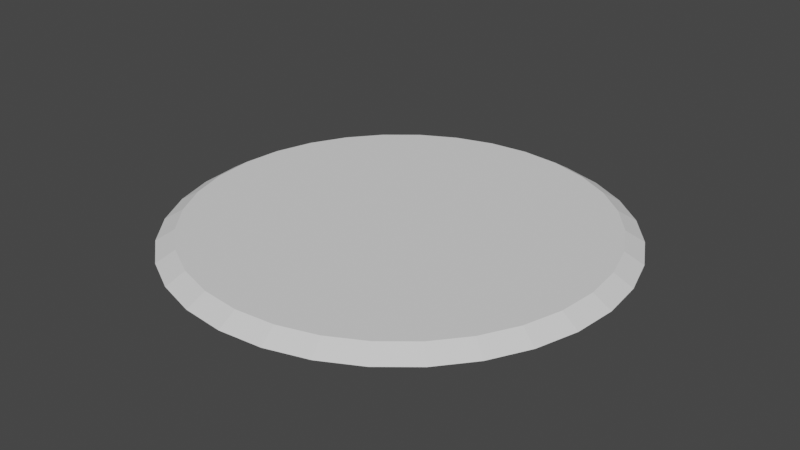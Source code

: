 # Source: treasure_platform.blend  (saved by Blender 3.3.6; exported with 4.5.12 LTS)
import bpy
from mathutils import Matrix  # noqa: F401  (used for matrix-valued properties, if any)

bpy.ops.wm.read_factory_settings(use_empty=True)
scene = bpy.context.scene
scene.name = 'Scene'

# ---- collections
col_collection = bpy.data.collections.new('Collection'); scene.collection.children.link(col_collection)

# ---- world
world_world = bpy.data.worlds.new('World'); scene.world = world_world
world_world.use_nodes = True; world_world.node_tree.nodes.clear()
_N = world_world.node_tree.nodes; _L = world_world.node_tree.links
n0 = _N.new('ShaderNodeOutputWorld'); n0.name = 'World Output'; n0.location = (300, 300)
n1 = _N.new('ShaderNodeBackground'); n1.name = 'Background'; n1.location = (10, 300)
n1.inputs[0].default_value = (0.05088, 0.05088, 0.05088, 1.0)
_L.new(n1.outputs[0], n0.inputs[0])
n0.is_active_output = True
world_world.color = (0.05088, 0.05088, 0.05088)
world_world.use_sun_shadow = False
world_world.sun_shadow_jitter_overblur = 0.0

# ---- meshes
me_cylinder = bpy.data.meshes.new('Cylinder')
me_cylinder.from_pydata([(0.0, 1.0, -1.0), (9.711e-10, 0.9176, -0.8252), (0.1951, 0.9808, -1.0), (0.179, 0.9, -0.8252), (0.3827, 0.9239, -1.0), (0.3512, 0.8478, -0.8252), (0.5556, 0.8315, -1.0), (0.5098, 0.763, -0.8252), (0.7071, 0.7071, -1.0), (0.6488, 0.6488, -0.8252), (0.8315, 0.5556, -1.0), (0.763, 0.5098, -0.8252), (0.9239, 0.3827, -1.0), (0.8478, 0.3512, -0.8252), (0.9808, 0.1951, -1.0), (0.9, 0.179, -0.8252), (1.0, 0.0, -1.0), (0.9176, -9.284e-11, -0.8252), (0.9808, -0.1951, -1.0), (0.9, -0.179, -0.8252), (0.9239, -0.3827, -1.0), (0.8478, -0.3512, -0.8252), (0.8315, -0.5556, -1.0), (0.763, -0.5098, -0.8252), (0.7071, -0.7071, -1.0), (0.6488, -0.6488, -0.8252), (0.5556, -0.8315, -1.0), (0.5098, -0.763, -0.8252), (0.3827, -0.9239, -1.0), (0.3512, -0.8478, -0.8252), (0.1951, -0.9808, -1.0), (0.179, -0.9, -0.8252), (0.0, -1.0, -1.0), (9.711e-10, -0.9176, -0.8252), (-0.1951, -0.9808, -1.0), (-0.179, -0.9, -0.8252), (-0.3827, -0.9239, -1.0), (-0.3512, -0.8478, -0.8252), (-0.5556, -0.8315, -1.0), (-0.5098, -0.763, -0.8252), (-0.7071, -0.7071, -1.0), (-0.6488, -0.6488, -0.8252), (-0.8315, -0.5556, -1.0), (-0.763, -0.5098, -0.8252), (-0.9239, -0.3827, -1.0), (-0.8478, -0.3512, -0.8252), (-0.9808, -0.1951, -1.0), (-0.9, -0.179, -0.8252), (-1.0, 0.0, -1.0), (-0.9176, -9.284e-11, -0.8252), (-0.9808, 0.1951, -1.0), (-0.9, 0.179, -0.8252), (-0.9239, 0.3827, -1.0), (-0.8478, 0.3512, -0.8252), (-0.8315, 0.5556, -1.0), (-0.763, 0.5098, -0.8252), (-0.7071, 0.7071, -1.0), (-0.6488, 0.6488, -0.8252), (-0.5556, 0.8315, -1.0), (-0.5098, 0.763, -0.8252), (-0.3827, 0.9239, -1.0), (-0.3512, 0.8478, -0.8252), (-0.1951, 0.9808, -1.0), (-0.179, 0.9, -0.8252)], [], [(0, 1, 3, 2), (2, 3, 5, 4), (4, 5, 7, 6), (6, 7, 9, 8), (8, 9, 11, 10), (10, 11, 13, 12), (12, 13, 15, 14), (14, 15, 17, 16), (16, 17, 19, 18), (18, 19, 21, 20), (20, 21, 23, 22), (22, 23, 25, 24), (24, 25, 27, 26), (26, 27, 29, 28), (28, 29, 31, 30), (30, 31, 33, 32), (32, 33, 35, 34), (34, 35, 37, 36), (36, 37, 39, 38), (38, 39, 41, 40), (40, 41, 43, 42), (42, 43, 45, 44), (44, 45, 47, 46), (46, 47, 49, 48), (48, 49, 51, 50), (50, 51, 53, 52), (52, 53, 55, 54), (54, 55, 57, 56), (56, 57, 59, 58), (58, 59, 61, 60), (3, 1, 63, 61, 59, 57, 55, 53, 51, 49, 47, 45, 43, 41, 39, 37, 35, 33, 31, 29, 27, 25, 23, 21, 19, 17, 15, 13, 11, 9, 7, 5), (60, 61, 63, 62), (62, 63, 1, 0), (0, 2, 4, 6, 8, 10, 12, 14, 16, 18, 20, 22, 24, 26, 28, 30, 32, 34, 36, 38, 40, 42, 44, 46, 48, 50, 52, 54, 56, 58, 60, 62)])
_uv = me_cylinder.uv_layers.new(name='UVMap')
_uv.uv.foreach_set('vector', [1.0, 0.5, 1.0, 1.0, 0.9688, 1.0, 0.9688, 0.5, 0.9688, 0.5, 0.9688, 1.0, 0.9375, 1.0, 0.9375, 0.5, 0.9375, 0.5, 0.9375, 1.0, 0.9062, 1.0, 0.9062, 0.5, 0.9062, 0.5, 0.9062, 1.0, 0.875, 1.0, 0.875, 0.5, 0.875, 0.5, 0.875, 1.0, 0.8438, 1.0, 0.8438, 0.5, 0.8438, 0.5, 0.8438, 1.0, 0.8125, 1.0, 0.8125, 0.5, 0.8125, 0.5, 0.8125, 1.0, 0.7812, 1.0, 0.7812, 0.5, 0.7812, 0.5, 0.7812, 1.0, 0.75, 1.0, 0.75, 0.5, 0.75, 0.5, 0.75, 1.0, 0.7188, 1.0, 0.7188, 0.5, 0.7188, 0.5, 0.7188, 1.0, 0.6875, 1.0, 0.6875, 0.5, 0.6875, 0.5, 0.6875, 1.0, 0.6562, 1.0, 0.6562, 0.5, 0.6562, 0.5, 0.6562, 1.0, 0.625, 1.0, 0.625, 0.5, 0.625, 0.5, 0.625, 1.0, 0.5938, 1.0, 0.5938, 0.5, 0.5938, 0.5, 0.5938, 1.0, 0.5625, 1.0, 0.5625, 0.5, 0.5625, 0.5, 0.5625, 1.0, 0.5312, 1.0, 0.5312, 0.5, 0.5312, 0.5, 0.5312, 1.0, 0.5, 1.0, 0.5, 0.5, 0.5, 0.5, 0.5, 1.0, 0.4688, 1.0, 0.4688, 0.5, 0.4688, 0.5, 0.4688, 1.0, 0.4375, 1.0, 0.4375, 0.5, 0.4375, 0.5, 0.4375, 1.0, 0.4062, 1.0, 0.4062, 0.5, 0.4062, 0.5, 0.4062, 1.0, 0.375, 1.0, 0.375, 0.5, 0.375, 0.5, 0.375, 1.0, 0.3438, 1.0, 0.3438, 0.5, 0.3438, 0.5, 0.3438, 1.0, 0.3125, 1.0, 0.3125, 0.5, 0.3125, 0.5, 0.3125, 1.0, 0.2812, 1.0, 0.2812, 0.5, 0.2812, 0.5, 0.2812, 1.0, 0.25, 1.0, 0.25, 0.5, 0.25, 0.5, 0.25, 1.0, 0.2188, 1.0, 0.2188, 0.5, 0.2188, 0.5, 0.2188, 1.0, 0.1875, 1.0, 0.1875, 0.5, 0.1875, 0.5, 0.1875, 1.0, 0.1562, 1.0, 0.1562, 0.5, 0.1562, 0.5, 0.1562, 1.0, 0.125, 1.0, 0.125, 0.5, 0.125, 0.5, 0.125, 1.0, 0.09375, 1.0, 0.09375, 0.5, 0.09375, 0.5, 0.09375, 1.0, 0.0625, 1.0, 0.0625, 0.5, 0.2968, 0.4854, 0.25, 0.49, 0.2032, 0.4854, 0.1582, 0.4717, 0.1167, 0.4496, 0.08029, 0.4197, 0.05045, 0.3833, 0.02827, 0.3418, 0.01461, 0.2968, 0.01, 0.25, 0.01461, 0.2032, 0.02827, 0.1582, 0.05045, 0.1167, 0.08029, 0.08029, 0.1167, 0.05045, 0.1582, 0.02827, 0.2032, 0.01461, 0.25, 0.01, 0.2968, 0.01461, 0.3418, 0.02827, 0.3833, 0.05045, 0.4197, 0.08029, 0.4496, 0.1167, 0.4717, 0.1582, 0.4854, 0.2032, 0.49, 0.25, 0.4854, 0.2968, 0.4717, 0.3418, 0.4496, 0.3833, 0.4197, 0.4197, 0.3833, 0.4496, 0.3418, 0.4717, 0.0625, 0.5, 0.0625, 1.0, 0.03125, 1.0, 0.03125, 0.5, 0.03125, 0.5, 0.03125, 1.0, 0.0, 1.0, 0.0, 0.5, 0.75, 0.49, 0.7968, 0.4854, 0.8418, 0.4717, 0.8833, 0.4496, 0.9197, 0.4197, 0.9496, 0.3833, 0.9717, 0.3418, 0.9854, 0.2968, 0.99, 0.25, 0.9854, 0.2032, 0.9717, 0.1582, 0.9496, 0.1167, 0.9197, 0.08029, 0.8833, 0.05045, 0.8418, 0.02827, 0.7968, 0.01461, 0.75, 0.01, 0.7032, 0.01461, 0.6582, 0.02827, 0.6167, 0.05045, 0.5803, 0.08029, 0.5504, 0.1167, 0.5283, 0.1582, 0.5146, 0.2032, 0.51, 0.25, 0.5146, 0.2968, 0.5283, 0.3418, 0.5504, 0.3833, 0.5803, 0.4197, 0.6167, 0.4496, 0.6582, 0.4717, 0.7032, 0.4854])
me_cylinder.update()

# ---- objects
ob_cylinder = bpy.data.objects.new('Cylinder', me_cylinder)

# ---- transforms, parenting, visibility, modifiers, constraints
ob_cylinder.location = (0.0, 0.0, 0.0)
ob_cylinder.scale = (4.845, 4.845, 1.349)

# ---- collection membership
col_collection.objects.link(ob_cylinder)

# ---- scene / render settings (as saved in the file)
scene.frame_start = 1; scene.frame_end = 250; scene.frame_set(1)
scene.render.engine = 'BLENDER_EEVEE_NEXT'
scene.cycles.sampling_pattern = 'TABULATED_SOBOL'
scene.cycles.use_light_tree = False
scene.view_settings.view_transform = 'Filmic'
bpy.context.view_layer.update()

# ---- added for rendering (the .blend has no active camera and no usable light): camera, sun
cam_auto = bpy.data.cameras.new('AutoCamera')
cam_auto.lens = 50.0
cam_auto.sensor_width = 36.0
cam_auto.clip_end = 1000.0
ob_auto_camera = bpy.data.objects.new('AutoCamera', cam_auto)
scene.collection.objects.link(ob_auto_camera)
ob_auto_camera.location = (12.6804, -15.2164, 8.91293)
ob_auto_camera.rotation_euler = (1.09748, -7.21219e-08, 0.694738)
scene.camera = ob_auto_camera
light_auto_sun = bpy.data.lights.new('AutoSun', 'SUN')
light_auto_sun.energy = 3.0
light_auto_sun.angle = 0.0523599
ob_auto_sun = bpy.data.objects.new('AutoSun', light_auto_sun)
scene.collection.objects.link(ob_auto_sun)
ob_auto_sun.rotation_euler = (0.872665, 0.174533, 0.523599)
bpy.context.view_layer.update()
